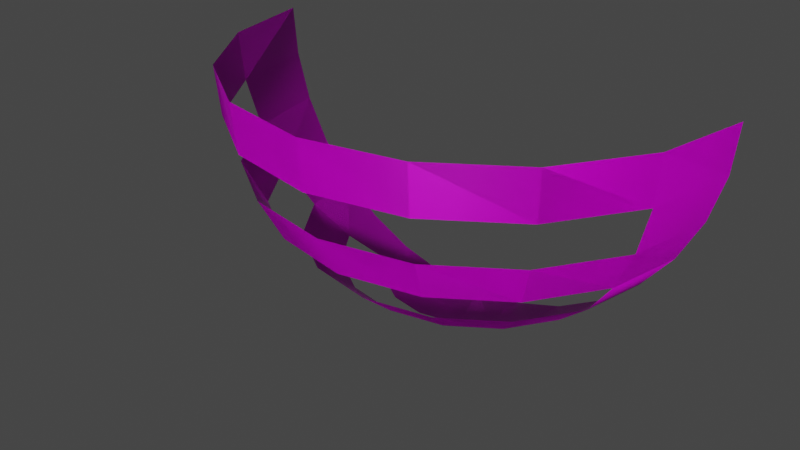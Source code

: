 # Source: TheaterLight.blend  (saved by Blender 3.3.6; exported with 4.5.12 LTS)
import bpy
from mathutils import Matrix  # noqa: F401  (used for matrix-valued properties, if any)

bpy.ops.wm.read_factory_settings(use_empty=True)
scene = bpy.context.scene
scene.name = 'Scene'

# ---- collections
col_collection = bpy.data.collections.new('Collection'); scene.collection.children.link(col_collection)

# ---- images (referenced by path relative to the original .blend; pixels are not part of the script)
import os
ASSET_DIR = os.environ.get("B2B_ASSET_DIR", "")  # directory of the original .blend (textures are referenced by path, not embedded)
HERE = os.path.dirname(os.path.abspath(__file__))  # packed textures are extracted next to this script under _unpacked/

def load_image(name, relpath, width, height, colorspace="sRGB"):
    """Load a texture the original file referenced (path relative to the .blend, or extracted next to this script)."""
    p = next((c for c in (os.path.join(HERE, relpath), os.path.join(ASSET_DIR, relpath)) if relpath and os.path.exists(c)), "")
    if p:
        img = bpy.data.images.load(p, check_existing=True)
        img.name = name
    else:  # same state as the original file: an image datablock whose file is absent (Cycles renders it pink)
        img = bpy.data.images.new(name, width, height)
        img.source = "FILE"
        img.filepath = "//" + (relpath or name)
    img.colorspace_settings.name = colorspace
    return img
img_metal032_4k_roughness_jpg = load_image('Metal032_4K_Roughness.jpg', 'Metal032_4K-JPG/Metal032_4K_Roughness.jpg', 1024, 1024, 'sRGB')
img_metal032_4k_metalness_jpg = load_image('Metal032_4K_Metalness.jpg', 'Metal032_4K-JPG/Metal032_4K_Metalness.jpg', 1024, 1024, 'sRGB')
img_metal032_4k_color_jpg = load_image('Metal032_4K_Color.jpg', 'Metal032_4K-JPG/Metal032_4K_Color.jpg', 1024, 1024, 'sRGB')
img_metal032_4k_normalgl_jpg = load_image('Metal032_4K_NormalGL.jpg', 'Metal032_4K-JPG/Metal032_4K_NormalGL.jpg', 1024, 1024, 'Non-Color')
img_metal032_4k_displacement_jpg = load_image('Metal032_4K_Displacement.jpg', 'Metal032_4K-JPG/Metal032_4K_Displacement.jpg', 1024, 1024, 'sRGB')

# ---- materials (node trees are filled in below, after node groups)
mat_metal032 = bpy.data.materials.new('Metal032')
mat_metal032.use_transparent_shadow = False

# ---- material node trees
mat_metal032.use_nodes = True; mat_metal032.node_tree.nodes.clear()
_N = mat_metal032.node_tree.nodes; _L = mat_metal032.node_tree.links
n0 = _N.new('ShaderNodeBsdfPrincipled'); n0.name = 'Principled BSDF'; n0.location = (10, 300)
n0.distribution = 'GGX'
n0.subsurface_method = 'BURLEY'
n0.inputs[3].default_value = 1.45
n0.inputs[27].default_value = (0.0, 0.0, 0.0, 1.0)
n0.inputs[28].default_value = 1.0
n1 = _N.new('ShaderNodeOutputMaterial'); n1.name = 'Material Output'; n1.location = (300, 300)
n2 = _N.new('ShaderNodeTexImage'); n2.name = 'Image Texture.004'; n2.location = (-349, 77)
n2.hide = True
n2.image = img_metal032_4k_roughness_jpg
n3 = _N.new('ShaderNodeTexImage'); n3.name = 'Image Texture.002'; n3.location = (-325, 172)
n3.hide = True
n3.image = img_metal032_4k_metalness_jpg
n4 = _N.new('ShaderNodeTexImage'); n4.name = 'Image Texture'; n4.location = (-312, 227)
n4.hide = True
n4.image = img_metal032_4k_color_jpg
n5 = _N.new('ShaderNodeTexCoord'); n5.name = 'Texture Coordinate'; n5.location = (-945, -106)
n6 = _N.new('ShaderNodeTexImage'); n6.name = 'Image Texture.003'; n6.location = (-656, -121)
n6.hide = True
n6.image = img_metal032_4k_normalgl_jpg
n7 = _N.new('ShaderNodeMix'); n7.name = 'Mix'; n7.location = (-195, -120)
n7.data_type = 'RGBA'
n7.blend_type = 'ADD'
n7.inputs[0].default_value = 1.0
n8 = _N.new('ShaderNodeTexImage'); n8.name = 'Image Texture.001'; n8.location = (-687, -320)
n8.hide = True
n8.image = img_metal032_4k_displacement_jpg
n9 = _N.new('ShaderNodeNormalMap'); n9.name = 'Normal Map'; n9.location = (-379, -119)
n9.hide = True
n10 = _N.new('ShaderNodeBump'); n10.name = 'Bump'; n10.location = (-394, -270)
n10.hide = True
n10.inputs[0].default_value = 0.03333
n10.inputs[1].default_value = 0.1
n10.inputs[2].default_value = 1.0
_L.new(n0.outputs[0], n1.inputs[0])
_L.new(n2.outputs[0], n0.inputs[2])
_L.new(n3.outputs[0], n0.inputs[1])
_L.new(n4.outputs[0], n0.inputs[0])
_L.new(n5.outputs[2], n6.inputs[0])
_L.new(n5.outputs[2], n8.inputs[0])
_L.new(n5.outputs[2], n2.inputs[0])
_L.new(n5.outputs[2], n3.inputs[0])
_L.new(n5.outputs[2], n4.inputs[0])
_L.new(n6.outputs[0], n9.inputs[1])
_L.new(n9.outputs[0], n7.inputs[6])
_L.new(n10.outputs[0], n7.inputs[7])
_L.new(n7.outputs[2], n0.inputs[5])
_L.new(n8.outputs[0], n10.inputs[3])
n1.is_active_output = True

# ---- world
world_world = bpy.data.worlds.new('World'); scene.world = world_world
world_world.use_nodes = True; world_world.node_tree.nodes.clear()
_N = world_world.node_tree.nodes; _L = world_world.node_tree.links
n0 = _N.new('ShaderNodeOutputWorld'); n0.name = 'World Output'; n0.location = (300, 300)
n1 = _N.new('ShaderNodeBackground'); n1.name = 'Background'; n1.location = (10, 300)
n1.inputs[0].default_value = (0.05088, 0.05088, 0.05088, 1.0)
_L.new(n1.outputs[0], n0.inputs[0])
n0.is_active_output = True
world_world.color = (0.05088, 0.05088, 0.05088)
world_world.use_sun_shadow = False
world_world.sun_shadow_jitter_overblur = 0.0

# ---- meshes
me_theater_light = bpy.data.meshes.new('Theater Light')
me_theater_light.from_pydata([(1.0, -2.451e-07, -4.371e-08), (0.9808, -2.153e-07, -0.1951), (0.9239, -2.153e-07, -0.3827), (0.8315, -1.855e-07, -0.5556), (0.7071, -1.855e-07, -0.7071), (0.5556, -1.259e-07, -0.8315), (0.3827, -1.259e-07, -0.9239), (0.1951, -9.606e-08, -0.9808), (0.9239, -0.3827, -4.371e-08), (0.9061, -0.3753, -0.1951), (0.8536, -0.3536, -0.3827), (0.7682, -0.3182, -0.5556), (0.6533, -0.2706, -0.7071), (0.5133, -0.2126, -0.8315), (0.3536, -0.1464, -0.9239), (0.1802, -0.07466, -0.9808), (0.7071, -0.7071, -4.371e-08), (0.6935, -0.6935, -0.1951), (0.6533, -0.6533, -0.3827), (0.5879, -0.5879, -0.5556), (0.5, -0.5, -0.7071), (0.3928, -0.3928, -0.8315), (0.2706, -0.2706, -0.9239), (0.1379, -0.1379, -0.9808), (0.3827, -0.9239, -4.371e-08), (0.3753, -0.9061, -0.1951), (0.3536, -0.8536, -0.3827), (0.3182, -0.7682, -0.5556), (0.2706, -0.6533, -0.7071), (0.2126, -0.5133, -0.8315), (0.1464, -0.3536, -0.9239), (0.07466, -0.1802, -0.9808), (-2.944e-07, -1.0, -4.371e-08), (-1.156e-07, -0.9808, -0.1951), (-2.646e-07, -0.9239, -0.3827), (-1.156e-07, -0.8315, -0.5556), (-8.575e-08, -0.7071, -0.7071), (-1.156e-07, -0.5556, -0.8315), (-8.575e-08, -0.3827, -0.9239), (-5.595e-08, -0.1951, -0.9808), (0.0, -8.742e-08, -1.0), (-0.3827, -0.9239, -4.371e-08), (-0.3753, -0.9061, -0.1951), (-0.3536, -0.8536, -0.3827), (-0.3182, -0.7682, -0.5556), (-0.2706, -0.6533, -0.7071), (-0.2126, -0.5133, -0.8315), (-0.1464, -0.3536, -0.9239), (-0.07466, -0.1802, -0.9808), (-0.7071, -0.7071, -4.371e-08), (-0.6935, -0.6935, -0.1951), (-0.6533, -0.6533, -0.3827), (-0.5879, -0.5879, -0.5556), (-0.5, -0.5, -0.7071), (-0.3928, -0.3928, -0.8315), (-0.2706, -0.2706, -0.9239), (-0.1379, -0.1379, -0.9808), (-0.9239, -0.3827, -4.371e-08), (-0.9061, -0.3753, -0.1951), (-0.8536, -0.3536, -0.3827), (-0.7682, -0.3182, -0.5556), (-0.6533, -0.2706, -0.7071), (-0.5133, -0.2126, -0.8315), (-0.3536, -0.1464, -0.9239), (-0.1802, -0.07466, -0.9808), (-1.0, 3.51e-07, -4.371e-08), (-0.9808, 1.424e-07, -0.1951), (-0.9239, 2.616e-07, -0.3827), (-0.8315, 1.126e-07, -0.5556), (-0.7071, 8.275e-08, -0.7071), (-0.5556, 1.275e-07, -0.8315), (-0.3827, 6.785e-08, -0.9239), (-0.1951, 7.959e-10, -0.9808), (1.0, -2.451e-07, -4.371e-08), (0.9808, -2.153e-07, -0.1951), (0.9239, -2.153e-07, -0.3827), (0.8315, -1.855e-07, -0.5556), (0.7071, -1.855e-07, -0.7071), (0.5556, -1.259e-07, -0.8315), (0.3827, -1.259e-07, -0.9239), (0.1951, -9.606e-08, -0.9808), (0.9239, -0.3827, -4.371e-08), (0.9061, -0.3753, -0.1951), (0.8536, -0.3536, -0.3827), (0.7682, -0.3182, -0.5556), (0.6533, -0.2706, -0.7071), (0.5133, -0.2126, -0.8315), (0.3536, -0.1464, -0.9239), (0.1802, -0.07466, -0.9808), (0.7071, -0.7071, -4.371e-08), (0.6935, -0.6935, -0.1951), (0.6533, -0.6533, -0.3827), (0.5879, -0.5879, -0.5556), (0.5, -0.5, -0.7071), (0.3928, -0.3928, -0.8315), (0.2706, -0.2706, -0.9239), (0.1379, -0.1379, -0.9808), (0.3827, -0.9239, -4.371e-08), (0.3753, -0.9061, -0.1951), (0.3536, -0.8536, -0.3827), (0.3182, -0.7682, -0.5556), (0.2706, -0.6533, -0.7071), (0.2126, -0.5133, -0.8315), (0.1464, -0.3536, -0.9239), (0.07466, -0.1802, -0.9808), (-2.944e-07, -1.0, -4.371e-08), (-1.156e-07, -0.9808, -0.1951), (-2.646e-07, -0.9239, -0.3827), (-1.156e-07, -0.8315, -0.5556), (-8.575e-08, -0.7071, -0.7071), (-1.156e-07, -0.5556, -0.8315), (-8.575e-08, -0.3827, -0.9239), (-5.595e-08, -0.1951, -0.9808), (0.0, -8.742e-08, -1.0), (-0.3827, -0.9239, -4.371e-08), (-0.3753, -0.9061, -0.1951), (-0.3536, -0.8536, -0.3827), (-0.3182, -0.7682, -0.5556), (-0.2706, -0.6533, -0.7071), (-0.2126, -0.5133, -0.8315), (-0.1464, -0.3536, -0.9239), (-0.07466, -0.1802, -0.9808), (-0.7071, -0.7071, -4.371e-08), (-0.6935, -0.6935, -0.1951), (-0.6533, -0.6533, -0.3827), (-0.5879, -0.5879, -0.5556), (-0.5, -0.5, -0.7071), (-0.3928, -0.3928, -0.8315), (-0.2706, -0.2706, -0.9239), (-0.1379, -0.1379, -0.9808), (-0.9239, -0.3827, -4.371e-08), (-0.9061, -0.3753, -0.1951), (-0.8536, -0.3536, -0.3827), (-0.7682, -0.3182, -0.5556), (-0.6533, -0.2706, -0.7071), (-0.5133, -0.2126, -0.8315), (-0.3536, -0.1464, -0.9239), (-0.1802, -0.07466, -0.9808), (-1.0, 3.51e-07, -4.371e-08), (-0.9808, 1.424e-07, -0.1951), (-0.9239, 2.616e-07, -0.3827), (-0.8315, 1.126e-07, -0.5556), (-0.7071, 8.275e-08, -0.7071), (-0.5556, 1.275e-07, -0.8315), (-0.3827, 6.785e-08, -0.9239), (-0.1951, 7.959e-10, -0.9808)], [], [(3, 11, 10, 2), (4, 12, 11, 3), (5, 13, 12, 4), (6, 14, 13, 5), (7, 15, 14, 6), (40, 15, 7), (1, 9, 8, 0), (2, 10, 9, 1), (15, 23, 22, 14), (40, 23, 15), (9, 17, 16, 8), (11, 19, 18, 10), (13, 21, 20, 12), (21, 29, 28, 20), (23, 31, 30, 22), (40, 31, 23), (17, 25, 24, 16), (19, 27, 26, 18), (40, 39, 31), (25, 33, 32, 24), (27, 35, 34, 26), (29, 37, 36, 28), (31, 39, 38, 30), (37, 46, 45, 36), (39, 48, 47, 38), (40, 48, 39), (33, 42, 41, 32), (35, 44, 43, 34), (40, 56, 48), (42, 50, 49, 41), (44, 52, 51, 43), (46, 54, 53, 45), (48, 56, 55, 47), (54, 62, 61, 53), (56, 64, 63, 55), (40, 64, 56), (50, 58, 57, 49), (52, 60, 59, 51), (59, 67, 66, 58), (60, 68, 67, 59), (61, 69, 68, 60), (62, 70, 69, 61), (63, 71, 70, 62), (64, 72, 71, 63), (40, 72, 64), (58, 66, 65, 57), (76, 75, 83, 84), (77, 76, 84, 85), (78, 77, 85, 86), (79, 78, 86, 87), (80, 79, 87, 88), (113, 80, 88), (74, 73, 81, 82), (75, 74, 82, 83), (88, 87, 95, 96), (113, 88, 96), (82, 81, 89, 90), (84, 83, 91, 92), (86, 85, 93, 94), (94, 93, 101, 102), (96, 95, 103, 104), (113, 96, 104), (90, 89, 97, 98), (92, 91, 99, 100), (113, 104, 112), (98, 97, 105, 106), (100, 99, 107, 108), (102, 101, 109, 110), (104, 103, 111, 112), (110, 109, 118, 119), (112, 111, 120, 121), (113, 112, 121), (106, 105, 114, 115), (108, 107, 116, 117), (113, 121, 129), (115, 114, 122, 123), (117, 116, 124, 125), (119, 118, 126, 127), (121, 120, 128, 129), (127, 126, 134, 135), (129, 128, 136, 137), (113, 129, 137), (123, 122, 130, 131), (125, 124, 132, 133), (132, 131, 139, 140), (133, 132, 140, 141), (134, 133, 141, 142), (135, 134, 142, 143), (136, 135, 143, 144), (137, 136, 144, 145), (113, 137, 145), (131, 130, 138, 139)])
me_theater_light.polygons.foreach_set('use_smooth', [True] * 92)
_uv = me_theater_light.uv_layers.new(name='UVMap')
_uv.uv.foreach_set('vector', [0.06458, 0.8118, 0.1629, 0.7496, 0.2066, 0.7999, 0.1008, 0.8773, 0.03579, 0.7432, 0.123, 0.6978, 0.1629, 0.7496, 0.06458, 0.8118, 0.01527, 0.6721, 0.08715, 0.6429, 0.123, 0.6978, 0.03579, 0.7432, 0.003607, 0.5992, 0.05497, 0.5844, 0.08715, 0.6429, 0.01527, 0.6721, 0.001408, 0.5264, 0.02847, 0.5216, 0.05497, 0.5844, 0.003607, 0.5992, 0.006335, 0.4544, 0.02847, 0.5216, 0.001408, 0.5264, 0.1433, 0.9394, 0.2536, 0.8492, 0.3053, 0.9004, 0.1911, 0.9986, 0.1008, 0.8773, 0.2066, 0.7999, 0.2536, 0.8492, 0.1433, 0.9394, 0.02847, 0.5216, 0.05101, 0.5078, 0.09557, 0.5553, 0.05497, 0.5844, 0.006335, 0.4544, 0.05101, 0.5078, 0.02847, 0.5216, 0.2536, 0.8492, 0.3395, 0.7484, 0.3984, 0.7872, 0.3053, 0.9004, 0.1629, 0.7496, 0.2353, 0.6748, 0.286, 0.7109, 0.2066, 0.7999, 0.08715, 0.6429, 0.1411, 0.598, 0.1876, 0.6372, 0.123, 0.6978, 0.1411, 0.598, 0.1774, 0.5425, 0.2308, 0.566, 0.1876, 0.6372, 0.05101, 0.5078, 0.06676, 0.4876, 0.1232, 0.5167, 0.09557, 0.5553, 0.006335, 0.4544, 0.06676, 0.4876, 0.05101, 0.5078, 0.3395, 0.7484, 0.3995, 0.6346, 0.4645, 0.6588, 0.3984, 0.7872, 0.2353, 0.6748, 0.2844, 0.5891, 0.3404, 0.6111, 0.286, 0.7109, 0.006335, 0.4544, 0.07443, 0.4635, 0.06676, 0.4876, 0.3995, 0.6346, 0.4304, 0.512, 0.4985, 0.52, 0.4645, 0.6588, 0.2844, 0.5891, 0.3094, 0.4963, 0.3681, 0.5034, 0.3404, 0.6111, 0.1774, 0.5425, 0.1955, 0.4806, 0.2524, 0.4882, 0.2308, 0.566, 0.06676, 0.4876, 0.07443, 0.4635, 0.1369, 0.4724, 0.1232, 0.5167, 0.1955, 0.4806, 0.1949, 0.4162, 0.2523, 0.4079, 0.2524, 0.4882, 0.07443, 0.4635, 0.0734, 0.4383, 0.1361, 0.426, 0.1369, 0.4724, 0.006335, 0.4544, 0.0734, 0.4383, 0.07443, 0.4635, 0.4304, 0.512, 0.4309, 0.3865, 0.4985, 0.3785, 0.4985, 0.52, 0.3094, 0.4963, 0.3097, 0.4005, 0.3686, 0.3931, 0.3681, 0.5034, 0.006335, 0.4544, 0.06358, 0.4145, 0.0734, 0.4383, 0.4309, 0.3865, 0.4025, 0.2644, 0.4663, 0.242, 0.4985, 0.3785, 0.3097, 0.4005, 0.2861, 0.3063, 0.3427, 0.2849, 0.3686, 0.3931, 0.1949, 0.4162, 0.1758, 0.3532, 0.2308, 0.3287, 0.2523, 0.4079, 0.0734, 0.4383, 0.06358, 0.4145, 0.1203, 0.3812, 0.1361, 0.426, 0.1758, 0.3532, 0.1374, 0.2949, 0.1874, 0.2537, 0.2308, 0.3287, 0.06358, 0.4145, 0.04547, 0.3951, 0.08965, 0.3417, 0.1203, 0.3812, 0.006335, 0.4544, 0.04547, 0.3951, 0.06358, 0.4145, 0.4025, 0.2644, 0.3488, 0.1493, 0.4076, 0.1162, 0.4663, 0.242, 0.2861, 0.3063, 0.2391, 0.2166, 0.2925, 0.1823, 0.3427, 0.2849, 0.2925, 0.1823, 0.22, 0.08329, 0.2754, 0.04035, 0.3488, 0.1493, 0.2391, 0.2166, 0.1679, 0.1313, 0.22, 0.08329, 0.2925, 0.1823, 0.1874, 0.2537, 0.1202, 0.1852, 0.1679, 0.1313, 0.2391, 0.2166, 0.1374, 0.2949, 0.07832, 0.2455, 0.1202, 0.1852, 0.1874, 0.2537, 0.08965, 0.3417, 0.04429, 0.312, 0.07832, 0.2455, 0.1374, 0.2949, 0.04547, 0.3951, 0.02029, 0.3828, 0.04429, 0.312, 0.08965, 0.3417, 0.006335, 0.4544, 0.02029, 0.3828, 0.04547, 0.3951, 0.3488, 0.1493, 0.2754, 0.04035, 0.3323, 0.001408, 0.4076, 0.1162, 0.5644, 0.1882, 0.6006, 0.1227, 0.7064, 0.2001, 0.6628, 0.2504, 0.5357, 0.2568, 0.5644, 0.1882, 0.6628, 0.2504, 0.6229, 0.3022, 0.5151, 0.3279, 0.5357, 0.2568, 0.6229, 0.3022, 0.587, 0.3571, 0.5035, 0.4008, 0.5151, 0.3279, 0.587, 0.3571, 0.5548, 0.4156, 0.5013, 0.4736, 0.5035, 0.4008, 0.5548, 0.4156, 0.5283, 0.4784, 0.5062, 0.5456, 0.5013, 0.4736, 0.5283, 0.4784, 0.6432, 0.06056, 0.6909, 0.001408, 0.8052, 0.09965, 0.7535, 0.1508, 0.6006, 0.1227, 0.6432, 0.06056, 0.7535, 0.1508, 0.7064, 0.2001, 0.5283, 0.4784, 0.5548, 0.4156, 0.5954, 0.4447, 0.5509, 0.4922, 0.5062, 0.5456, 0.5283, 0.4784, 0.5509, 0.4922, 0.7535, 0.1508, 0.8052, 0.09965, 0.8983, 0.2128, 0.8394, 0.2516, 0.6628, 0.2504, 0.7064, 0.2001, 0.7859, 0.2891, 0.7352, 0.3252, 0.587, 0.3571, 0.6229, 0.3022, 0.6875, 0.3628, 0.6409, 0.402, 0.6409, 0.402, 0.6875, 0.3628, 0.7306, 0.434, 0.6772, 0.4575, 0.5509, 0.4922, 0.5954, 0.4447, 0.623, 0.4833, 0.5666, 0.5124, 0.5062, 0.5456, 0.5509, 0.4922, 0.5666, 0.5124, 0.8394, 0.2516, 0.8983, 0.2128, 0.9643, 0.3412, 0.8994, 0.3654, 0.7352, 0.3252, 0.7859, 0.2891, 0.8402, 0.3889, 0.7843, 0.4109, 0.5062, 0.5456, 0.5666, 0.5124, 0.5743, 0.5365, 0.8994, 0.3654, 0.9643, 0.3412, 0.9983, 0.48, 0.9303, 0.488, 0.7843, 0.4109, 0.8402, 0.3889, 0.868, 0.4965, 0.8092, 0.5037, 0.6772, 0.4575, 0.7306, 0.434, 0.7523, 0.5118, 0.6954, 0.5194, 0.5666, 0.5124, 0.623, 0.4833, 0.6367, 0.5276, 0.5743, 0.5365, 0.6954, 0.5194, 0.7523, 0.5118, 0.7522, 0.5921, 0.6948, 0.5838, 0.5743, 0.5365, 0.6367, 0.5276, 0.636, 0.574, 0.5733, 0.5617, 0.5062, 0.5456, 0.5743, 0.5365, 0.5733, 0.5617, 0.9303, 0.488, 0.9983, 0.48, 0.9983, 0.6215, 0.9308, 0.6135, 0.8092, 0.5037, 0.868, 0.4965, 0.8685, 0.6069, 0.8096, 0.5995, 0.5062, 0.5456, 0.5733, 0.5617, 0.5635, 0.5855, 0.9308, 0.6135, 0.9983, 0.6215, 0.9662, 0.758, 0.9024, 0.7356, 0.8096, 0.5995, 0.8685, 0.6069, 0.8426, 0.7151, 0.7859, 0.6937, 0.6948, 0.5838, 0.7522, 0.5921, 0.7307, 0.6713, 0.6757, 0.6468, 0.5733, 0.5617, 0.636, 0.574, 0.6201, 0.6188, 0.5635, 0.5855, 0.6757, 0.6468, 0.7307, 0.6713, 0.6872, 0.7463, 0.6373, 0.7051, 0.5635, 0.5855, 0.6201, 0.6188, 0.5895, 0.6583, 0.5453, 0.6049, 0.5062, 0.5456, 0.5635, 0.5855, 0.5453, 0.6049, 0.9024, 0.7356, 0.9662, 0.758, 0.9075, 0.8838, 0.8487, 0.8507, 0.7859, 0.6937, 0.8426, 0.7151, 0.7924, 0.8177, 0.7389, 0.7834, 0.7924, 0.8177, 0.8487, 0.8507, 0.7752, 0.9596, 0.7199, 0.9167, 0.7389, 0.7834, 0.7924, 0.8177, 0.7199, 0.9167, 0.6678, 0.8687, 0.6872, 0.7463, 0.7389, 0.7834, 0.6678, 0.8687, 0.6201, 0.8148, 0.6373, 0.7051, 0.6872, 0.7463, 0.6201, 0.8148, 0.5782, 0.7545, 0.5895, 0.6583, 0.6373, 0.7051, 0.5782, 0.7545, 0.5442, 0.688, 0.5453, 0.6049, 0.5895, 0.6583, 0.5442, 0.688, 0.5202, 0.6172, 0.5062, 0.5456, 0.5453, 0.6049, 0.5202, 0.6172, 0.8487, 0.8507, 0.9075, 0.8838, 0.8322, 0.9986, 0.7752, 0.9596])
me_theater_light.materials.append(mat_metal032)
me_theater_light.use_remesh_fix_poles = True
me_theater_light.use_remesh_preserve_attributes = False
me_theater_light.update()

# ---- objects
ob_theater_light = bpy.data.objects.new('Theater Light', me_theater_light)

# ---- transforms, parenting, visibility, modifiers, constraints
ob_theater_light.location = (0.0, 0.0, 0.0)

# ---- collection membership
col_collection.objects.link(ob_theater_light)

# ---- scene / render settings (as saved in the file)
scene.frame_start = 1; scene.frame_end = 250; scene.frame_set(1)
scene.render.engine = 'BLENDER_EEVEE_NEXT'
scene.cycles.use_denoising = False
scene.cycles.samples = 128
scene.cycles.sampling_pattern = 'TABULATED_SOBOL'
scene.cycles.use_adaptive_sampling = False
scene.cycles.use_light_tree = False
scene.view_settings.view_transform = 'Filmic'
bpy.context.view_layer.update()

# ---- added for rendering (the .blend has no active camera and no usable light): camera, sun
cam_auto = bpy.data.cameras.new('AutoCamera')
cam_auto.lens = 50.0
cam_auto.sensor_width = 36.0
cam_auto.clip_end = 1000.0
ob_auto_camera = bpy.data.objects.new('AutoCamera', cam_auto)
scene.collection.objects.link(ob_auto_camera)
ob_auto_camera.location = (2.26633, -3.21959, 1.31306)
ob_auto_camera.rotation_euler = (1.09748, -7.21219e-08, 0.694738)
scene.camera = ob_auto_camera
light_auto_sun = bpy.data.lights.new('AutoSun', 'SUN')
light_auto_sun.energy = 3.0
light_auto_sun.angle = 0.0523599
ob_auto_sun = bpy.data.objects.new('AutoSun', light_auto_sun)
scene.collection.objects.link(ob_auto_sun)
ob_auto_sun.rotation_euler = (0.872665, 0.174533, 0.523599)
bpy.context.view_layer.update()
